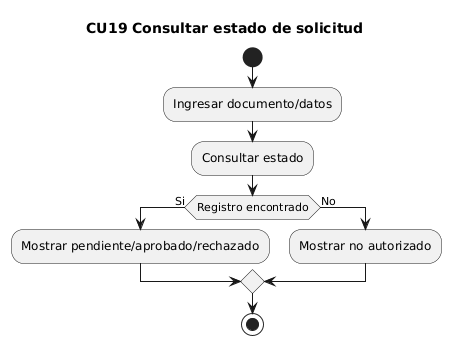

The diagram above was rendered by PlantUML. Its source (embedded in the PNG):
@startuml
title CU19 Consultar estado de solicitud
start
:Ingresar documento/datos;
:Consultar estado;
if (Registro encontrado) then (Si)
  :Mostrar pendiente/aprobado/rechazado;
else (No)
  :Mostrar no autorizado;
endif
stop
@enduml